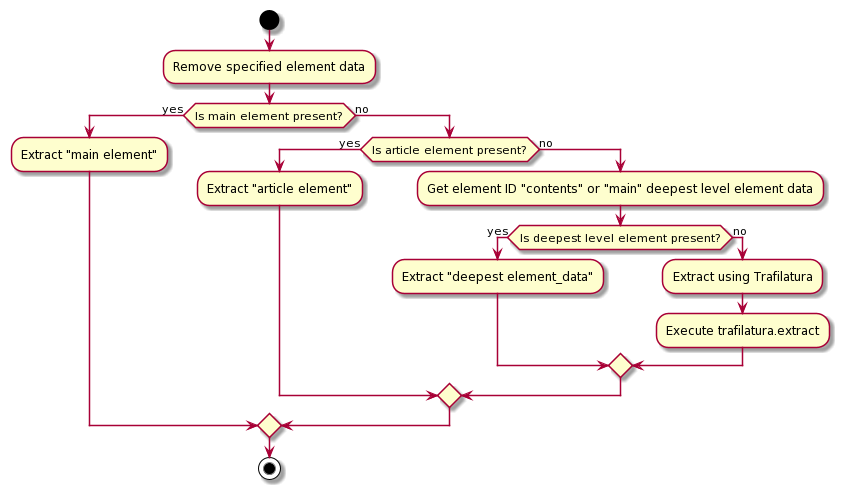

The diagram above was rendered by PlantUML. Its source (embedded in the PNG):
@startuml
start
:Remove specified element data;
if (Is main element present?) then (yes)
  :Extract "main element";
else (no)
  if (Is article element present?) then (yes)
    :Extract "article element";
  else (no)
    :Get element ID "contents" or "main" deepest level element data;
    if (Is deepest level element present?) then (yes)
      :Extract "deepest element_data";
    else (no)
      :Extract using Trafilatura;
      :Execute trafilatura.extract;
    endif
  endif
endif
stop
@enduml